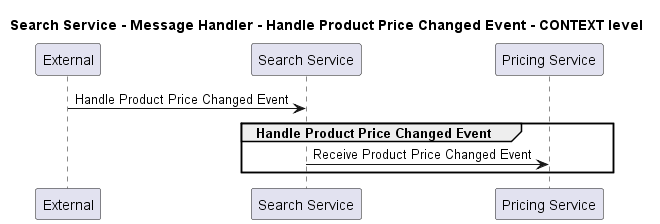

The diagram above was rendered by PlantUML. Its source (embedded in the PNG):
@startuml
!pragma layout smetana

title Search Service - Message Handler - Handle Product Price Changed Event - CONTEXT level

participant "External" as C4InterFlow.SoftwareSystems.ExternalSystem
participant "Search Service" as ECommercePlatform.SoftwareSystems.SearchService
participant "Pricing Service" as ECommercePlatform.SoftwareSystems.PricingService

C4InterFlow.SoftwareSystems.ExternalSystem -> ECommercePlatform.SoftwareSystems.SearchService : Handle Product Price Changed Event
group Handle Product Price Changed Event
ECommercePlatform.SoftwareSystems.SearchService -> ECommercePlatform.SoftwareSystems.PricingService : Receive Product Price Changed Event
end


@enduml